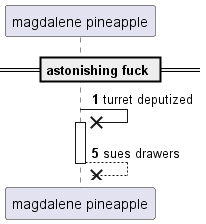

The diagram above was rendered by PlantUML. Its source (embedded in the PNG):
@startuml
participant "magdalene pineapple" as 0
== astonishing fuck ==
autonumber 1 4
0 ->x 0++ : turret deputized
return sues drawers
@enduml